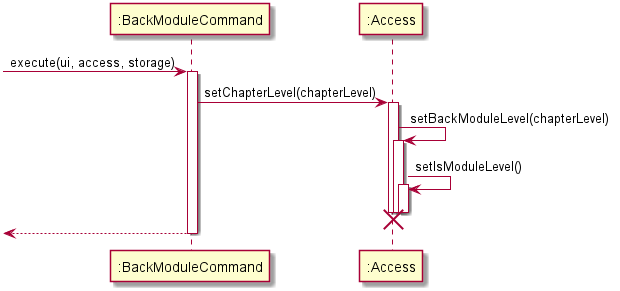

The diagram above was rendered by PlantUML. Its source (embedded in the PNG):
@startuml
-> ":BackModuleCommand" : execute(ui, access, storage)
activate ":BackModuleCommand"
":BackModuleCommand" -> ":Access" : setChapterLevel(chapterLevel)
activate ":Access"
":Access" -> ":Access" : setBackModuleLevel(chapterLevel)
activate ":Access"
":Access" -> ":Access" : setIsModuleLevel()
activate ":Access"
deactivate ":Access"
deactivate ":Access"
deactivate ":Access"
destroy ":Access"
<-- ":BackModuleCommand"
deactivate ":BackModuleCommand"
@enduml